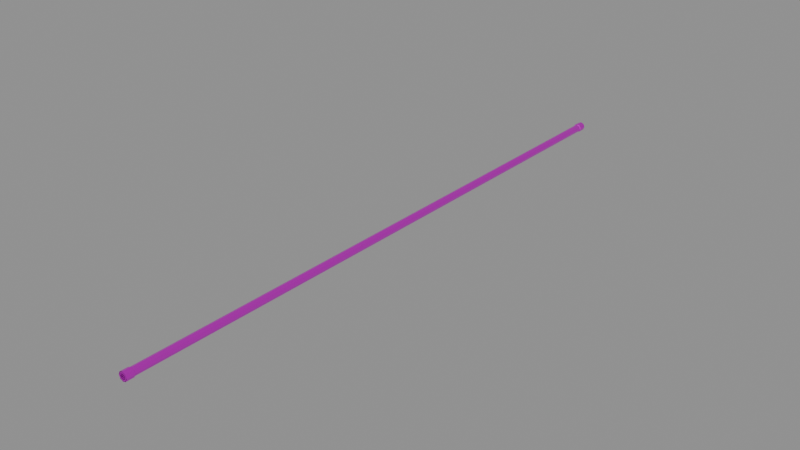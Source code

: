 # Source: SEC_Conduit_Straight_2m.blend  (saved by Blender 5.2.44; exported with 4.5.12 LTS)
import bpy
from mathutils import Matrix  # noqa: F401  (used for matrix-valued properties, if any)

bpy.ops.wm.read_factory_settings(use_empty=True)
scene = bpy.context.scene
scene.name = 'Scene'

# ---- images (referenced by path relative to the original .blend; pixels are not part of the script)
import os
ASSET_DIR = os.environ.get("B2B_ASSET_DIR", "")  # directory of the original .blend (textures are referenced by path, not embedded)
HERE = os.path.dirname(os.path.abspath(__file__))  # packed textures are extracted next to this script under _unpacked/

def load_image(name, relpath, width, height, colorspace="sRGB"):
    """Load a texture the original file referenced (path relative to the .blend, or extracted next to this script)."""
    p = next((c for c in (os.path.join(HERE, relpath), os.path.join(ASSET_DIR, relpath)) if relpath and os.path.exists(c)), "")
    if p:
        img = bpy.data.images.load(p, check_existing=True)
        img.name = name
    else:  # same state as the original file: an image datablock whose file is absent (Cycles renders it pink)
        img = bpy.data.images.new(name, width, height)
        img.source = "FILE"
        img.filepath = "//" + (relpath or name)
    img.colorspace_settings.name = colorspace
    return img
img_t_metal_png = load_image('T_Metal.png', 'T_Metal.png', 1024, 1024, 'sRGB')

# ---- materials (node trees are filled in below, after node groups)
mat_m_metal = bpy.data.materials.new('M_Metal')
mat_m_metal.diffuse_color = (0.7, 0.72, 0.75, 1.0)

# ---- material node trees
mat_m_metal.use_nodes = True; mat_m_metal.node_tree.nodes.clear()
_N = mat_m_metal.node_tree.nodes; _L = mat_m_metal.node_tree.links
n0 = _N.new('ShaderNodeBsdfPrincipled'); n0.name = 'Principled BSDF'; n0.location = (0, 0)
n0.inputs[1].default_value = 0.88
n0.inputs[2].default_value = 0.28
n0.inputs[10].default_value = 0.005
n1 = _N.new('ShaderNodeOutputMaterial'); n1.name = 'Material Output'; n1.location = (300, 0)
n2 = _N.new('ShaderNodeTexImage'); n2.name = 'Image Texture'; n2.location = (-350, 0)
n2.image = img_t_metal_png
_L.new(n0.outputs[0], n1.inputs[0])
_L.new(n2.outputs[0], n0.inputs[0])
n1.is_active_output = True

# ---- meshes
me_pipe_mesh = bpy.data.meshes.new('Pipe_Mesh')
me_pipe_mesh.from_pydata([(0.0125, 0.0, 0.0), (0.0125, 2.0, 0.0), (0.01, 0.0, 0.0), (0.01, 2.0, 0.0), (0.008839, 0.0, 0.008839), (0.008839, 2.0, 0.008839), (0.007071, 0.0, 0.007071), (0.007071, 2.0, 0.007071), (7.654e-19, 0.0, 0.0125), (7.654e-19, 2.0, 0.0125), (6.123e-19, 0.0, 0.01), (6.123e-19, 2.0, 0.01), (-0.008839, 0.0, 0.008839), (-0.008839, 2.0, 0.008839), (-0.007071, 0.0, 0.007071), (-0.007071, 2.0, 0.007071), (-0.0125, 0.0, 1.531e-18), (-0.0125, 2.0, 1.531e-18), (-0.01, 0.0, 1.225e-18), (-0.01, 2.0, 1.225e-18), (-0.008839, 0.0, -0.008839), (-0.008839, 2.0, -0.008839), (-0.007071, 0.0, -0.007071), (-0.007071, 2.0, -0.007071), (-2.296e-18, 0.0, -0.0125), (-2.296e-18, 2.0, -0.0125), (-1.837e-18, 0.0, -0.01), (-1.837e-18, 2.0, -0.01), (0.008839, 0.0, -0.008839), (0.008839, 2.0, -0.008839), (0.007071, 0.0, -0.007071), (0.007071, 2.0, -0.007071)], [], [(0, 1, 5, 4), (4, 5, 9, 8), (8, 9, 13, 12), (12, 13, 17, 16), (16, 17, 21, 20), (20, 21, 25, 24), (24, 25, 29, 28), (28, 29, 1, 0), (6, 7, 3, 2), (10, 11, 7, 6), (14, 15, 11, 10), (18, 19, 15, 14), (22, 23, 19, 18), (26, 27, 23, 22), (30, 31, 27, 26), (2, 3, 31, 30), (4, 6, 2, 0), (8, 10, 6, 4), (12, 14, 10, 8), (16, 18, 14, 12), (20, 22, 18, 16), (24, 26, 22, 20), (28, 30, 26, 24), (0, 2, 30, 28), (1, 3, 7, 5), (5, 7, 11, 9), (9, 11, 15, 13), (13, 15, 19, 17), (17, 19, 23, 21), (21, 23, 27, 25), (25, 27, 31, 29), (29, 31, 3, 1)])
me_pipe_mesh.polygons.foreach_set('use_smooth', [True] * 32)
_k = set([(0, 1), (0, 4), (0, 28), (1, 5), (1, 29), (2, 3), (2, 6), (2, 30), (3, 7), (3, 31), (4, 5), (4, 8), (5, 9), (6, 7), (6, 10), (7, 11), (8, 9), (8, 12), (9, 13), (10, 11), (10, 14), (11, 15), (12, 13), (12, 16), (13, 17), (14, 15), (14, 18), (15, 19), (16, 17), (16, 20), (17, 21), (18, 19), (18, 22), (19, 23), (20, 21), (20, 24), (21, 25), (22, 23), (22, 26), (23, 27), (24, 25), (24, 28), (25, 29), (26, 27), (26, 30), (27, 31), (28, 29), (30, 31)])
me_pipe_mesh.attributes.new('sharp_edge', 'BOOLEAN', 'EDGE').data.foreach_set('value', [ (min(e.vertices), max(e.vertices)) in _k for e in me_pipe_mesh.edges])
_uv = me_pipe_mesh.uv_layers.new(name='UVMap')
_uv.uv.foreach_set('vector', [0.0, 0.3, 1.0, 0.3, 1.0, 0.385, 0.0, 0.385, 0.0, 0.385, 1.0, 0.385, 1.0, 0.47, 0.0, 0.47, 0.0, 0.47, 1.0, 0.47, 1.0, 0.555, 0.0, 0.555, 0.0, 0.555, 1.0, 0.555, 1.0, 0.64, 0.0, 0.64, 0.0, 0.64, 1.0, 0.64, 1.0, 0.725, 0.0, 0.725, 0.0, 0.725, 1.0, 0.725, 1.0, 0.81, 0.0, 0.81, 0.0, 0.81, 1.0, 0.81, 1.0, 0.895, 0.0, 0.895, 0.0, 0.895, 1.0, 0.895, 1.0, 0.98, 0.0, 0.98, 0.0, 0.0225, 1.0, 0.0225, 1.0, 0.01, 0.0, 0.01, 0.0, 0.035, 1.0, 0.035, 1.0, 0.0225, 0.0, 0.0225, 0.0, 0.0475, 1.0, 0.0475, 1.0, 0.035, 0.0, 0.035, 0.0, 0.06, 1.0, 0.06, 1.0, 0.0475, 0.0, 0.0475, 0.0, 0.0725, 1.0, 0.0725, 1.0, 0.06, 0.0, 0.06, 0.0, 0.085, 1.0, 0.085, 1.0, 0.0725, 0.0, 0.0725, 0.0, 0.0975, 1.0, 0.0975, 1.0, 0.085, 0.0, 0.085, 0.0, 0.11, 1.0, 0.11, 1.0, 0.0975, 0.0, 0.0975, 0.5, 0.05, 0.5, 0.05, 0.5, 0.05, 0.5, 0.05, 0.5, 0.05, 0.5, 0.05, 0.5, 0.05, 0.5, 0.05, 0.5, 0.05, 0.5, 0.05, 0.5, 0.05, 0.5, 0.05, 0.5, 0.05, 0.5, 0.05, 0.5, 0.05, 0.5, 0.05, 0.5, 0.05, 0.5, 0.05, 0.5, 0.05, 0.5, 0.05, 0.5, 0.05, 0.5, 0.05, 0.5, 0.05, 0.5, 0.05, 0.5, 0.05, 0.5, 0.05, 0.5, 0.05, 0.5, 0.05, 0.5, 0.05, 0.5, 0.05, 0.5, 0.05, 0.5, 0.05, 0.5, 0.05, 0.5, 0.05, 0.5, 0.05, 0.5, 0.05, 0.5, 0.05, 0.5, 0.05, 0.5, 0.05, 0.5, 0.05, 0.5, 0.05, 0.5, 0.05, 0.5, 0.05, 0.5, 0.05, 0.5, 0.05, 0.5, 0.05, 0.5, 0.05, 0.5, 0.05, 0.5, 0.05, 0.5, 0.05, 0.5, 0.05, 0.5, 0.05, 0.5, 0.05, 0.5, 0.05, 0.5, 0.05, 0.5, 0.05, 0.5, 0.05, 0.5, 0.05, 0.5, 0.05, 0.5, 0.05, 0.5, 0.05, 0.5, 0.05, 0.5, 0.05, 0.5, 0.05])
me_pipe_mesh.materials.append(mat_m_metal)
me_pipe_mesh.update()
me_optional_end_collar_a_mesh = bpy.data.meshes.new('Optional_End_Collar_A_Mesh')
me_optional_end_collar_a_mesh.from_pydata([(0.0145, 0.0, 0.0), (0.0145, 0.025, 0.0), (0.0125, 0.025, 0.0), (0.01025, 0.0, 0.01025), (0.01025, 0.025, 0.01025), (0.008839, 0.025, 0.008839), (8.879e-19, 0.0, 0.0145), (8.879e-19, 0.025, 0.0145), (7.654e-19, 0.025, 0.0125), (-0.01025, 0.0, 0.01025), (-0.01025, 0.025, 0.01025), (-0.008839, 0.025, 0.008839), (-0.0145, 0.0, 1.776e-18), (-0.0145, 0.025, 1.776e-18), (-0.0125, 0.025, 1.531e-18), (-0.01025, 0.0, -0.01025), (-0.01025, 0.025, -0.01025), (-0.008839, 0.025, -0.008839), (-2.664e-18, 0.0, -0.0145), (-2.664e-18, 0.025, -0.0145), (-2.296e-18, 0.025, -0.0125), (0.01025, 0.0, -0.01025), (0.01025, 0.025, -0.01025), (0.008839, 0.025, -0.008839)], [], [(0, 1, 4, 3), (3, 4, 7, 6), (6, 7, 10, 9), (9, 10, 13, 12), (12, 13, 16, 15), (15, 16, 19, 18), (18, 19, 22, 21), (21, 22, 1, 0), (1, 2, 5, 4), (4, 5, 8, 7), (7, 8, 11, 10), (10, 11, 14, 13), (13, 14, 17, 16), (16, 17, 20, 19), (19, 20, 23, 22), (22, 23, 2, 1)])
me_optional_end_collar_a_mesh.polygons.foreach_set('use_smooth', [True] * 16)
_k = set([(0, 1), (0, 3), (0, 21), (1, 4), (1, 22), (2, 5), (2, 23), (3, 4), (3, 6), (4, 7), (5, 8), (6, 7), (6, 9), (7, 10), (8, 11), (9, 10), (9, 12), (10, 13), (11, 14), (12, 13), (12, 15), (13, 16), (14, 17), (15, 16), (15, 18), (16, 19), (17, 20), (18, 19), (18, 21), (19, 22), (20, 23), (21, 22)])
me_optional_end_collar_a_mesh.attributes.new('sharp_edge', 'BOOLEAN', 'EDGE').data.foreach_set('value', [ (min(e.vertices), max(e.vertices)) in _k for e in me_optional_end_collar_a_mesh.edges])
_uv = me_optional_end_collar_a_mesh.uv_layers.new(name='UVMap')
_uv.uv.foreach_set('vector', [0.0, 0.14, 0.0, 0.28, 0.125, 0.28, 0.125, 0.14, 0.125, 0.14, 0.125, 0.28, 0.25, 0.28, 0.25, 0.14, 0.25, 0.14, 0.25, 0.28, 0.375, 0.28, 0.375, 0.14, 0.375, 0.14, 0.375, 0.28, 0.5, 0.28, 0.5, 0.14, 0.5, 0.14, 0.5, 0.28, 0.625, 0.28, 0.625, 0.14, 0.625, 0.14, 0.625, 0.28, 0.75, 0.28, 0.75, 0.14, 0.75, 0.14, 0.75, 0.28, 0.875, 0.28, 0.875, 0.14, 0.875, 0.14, 0.875, 0.28, 1.0, 0.28, 1.0, 0.14, 0.5, 0.22, 0.5, 0.22, 0.5, 0.22, 0.5, 0.22, 0.5, 0.22, 0.5, 0.22, 0.5, 0.22, 0.5, 0.22, 0.5, 0.22, 0.5, 0.22, 0.5, 0.22, 0.5, 0.22, 0.5, 0.22, 0.5, 0.22, 0.5, 0.22, 0.5, 0.22, 0.5, 0.22, 0.5, 0.22, 0.5, 0.22, 0.5, 0.22, 0.5, 0.22, 0.5, 0.22, 0.5, 0.22, 0.5, 0.22, 0.5, 0.22, 0.5, 0.22, 0.5, 0.22, 0.5, 0.22, 0.5, 0.22, 0.5, 0.22, 0.5, 0.22, 0.5, 0.22])
me_optional_end_collar_a_mesh.materials.append(mat_m_metal)
me_optional_end_collar_a_mesh.update()
me_optional_end_collar_b_mesh = bpy.data.meshes.new('Optional_End_Collar_B_Mesh')
me_optional_end_collar_b_mesh.from_pydata([(0.0145, 1.975, 0.0), (0.0145, 2.0, 0.0), (0.0125, 1.975, 0.0), (0.01025, 1.975, 0.01025), (0.01025, 2.0, 0.01025), (0.008839, 1.975, 0.008839), (8.879e-19, 1.975, 0.0145), (8.879e-19, 2.0, 0.0145), (7.654e-19, 1.975, 0.0125), (-0.01025, 1.975, 0.01025), (-0.01025, 2.0, 0.01025), (-0.008839, 1.975, 0.008839), (-0.0145, 1.975, 1.776e-18), (-0.0145, 2.0, 1.776e-18), (-0.0125, 1.975, 1.531e-18), (-0.01025, 1.975, -0.01025), (-0.01025, 2.0, -0.01025), (-0.008839, 1.975, -0.008839), (-2.664e-18, 1.975, -0.0145), (-2.664e-18, 2.0, -0.0145), (-2.296e-18, 1.975, -0.0125), (0.01025, 1.975, -0.01025), (0.01025, 2.0, -0.01025), (0.008839, 1.975, -0.008839)], [], [(0, 1, 4, 3), (3, 4, 7, 6), (6, 7, 10, 9), (9, 10, 13, 12), (12, 13, 16, 15), (15, 16, 19, 18), (18, 19, 22, 21), (21, 22, 1, 0), (2, 0, 3, 5), (5, 3, 6, 8), (8, 6, 9, 11), (11, 9, 12, 14), (14, 12, 15, 17), (17, 15, 18, 20), (20, 18, 21, 23), (23, 21, 0, 2)])
me_optional_end_collar_b_mesh.polygons.foreach_set('use_smooth', [True] * 16)
_k = set([(0, 1), (0, 3), (0, 21), (1, 4), (1, 22), (2, 5), (2, 23), (3, 4), (3, 6), (4, 7), (5, 8), (6, 7), (6, 9), (7, 10), (8, 11), (9, 10), (9, 12), (10, 13), (11, 14), (12, 13), (12, 15), (13, 16), (14, 17), (15, 16), (15, 18), (16, 19), (17, 20), (18, 19), (18, 21), (19, 22), (20, 23), (21, 22)])
me_optional_end_collar_b_mesh.attributes.new('sharp_edge', 'BOOLEAN', 'EDGE').data.foreach_set('value', [ (min(e.vertices), max(e.vertices)) in _k for e in me_optional_end_collar_b_mesh.edges])
_uv = me_optional_end_collar_b_mesh.uv_layers.new(name='UVMap')
_uv.uv.foreach_set('vector', [0.0, 0.14, 0.0, 0.28, 0.125, 0.28, 0.125, 0.14, 0.125, 0.14, 0.125, 0.28, 0.25, 0.28, 0.25, 0.14, 0.25, 0.14, 0.25, 0.28, 0.375, 0.28, 0.375, 0.14, 0.375, 0.14, 0.375, 0.28, 0.5, 0.28, 0.5, 0.14, 0.5, 0.14, 0.5, 0.28, 0.625, 0.28, 0.625, 0.14, 0.625, 0.14, 0.625, 0.28, 0.75, 0.28, 0.75, 0.14, 0.75, 0.14, 0.75, 0.28, 0.875, 0.28, 0.875, 0.14, 0.875, 0.14, 0.875, 0.28, 1.0, 0.28, 1.0, 0.14, 0.5, 0.22, 0.5, 0.22, 0.5, 0.22, 0.5, 0.22, 0.5, 0.22, 0.5, 0.22, 0.5, 0.22, 0.5, 0.22, 0.5, 0.22, 0.5, 0.22, 0.5, 0.22, 0.5, 0.22, 0.5, 0.22, 0.5, 0.22, 0.5, 0.22, 0.5, 0.22, 0.5, 0.22, 0.5, 0.22, 0.5, 0.22, 0.5, 0.22, 0.5, 0.22, 0.5, 0.22, 0.5, 0.22, 0.5, 0.22, 0.5, 0.22, 0.5, 0.22, 0.5, 0.22, 0.5, 0.22, 0.5, 0.22, 0.5, 0.22, 0.5, 0.22, 0.5, 0.22])
me_optional_end_collar_b_mesh.materials.append(mat_m_metal)
me_optional_end_collar_b_mesh.update()

# ---- objects
ob_sec_conduit_straight_2m = bpy.data.objects.new('SEC_Conduit_Straight_2m', None)
ob_pipe_mesh = bpy.data.objects.new('Pipe_Mesh', me_pipe_mesh)
ob_optional_end_collar_a = bpy.data.objects.new('Optional_End_Collar_A', me_optional_end_collar_a_mesh)
ob_optional_end_collar_b = bpy.data.objects.new('Optional_End_Collar_B', me_optional_end_collar_b_mesh)

# ---- transforms, parenting, visibility, modifiers, constraints
ob_sec_conduit_straight_2m.location = (0.0, 0.0, 0.0)
ob_sec_conduit_straight_2m.empty_display_size = 0.1
ob_pipe_mesh.parent = ob_sec_conduit_straight_2m
ob_pipe_mesh.location = (0.0, 0.0, 0.0)
_m = ob_pipe_mesh.modifiers.new('WeightedNormal', 'WEIGHTED_NORMAL')
_m.keep_sharp = True
ob_optional_end_collar_a.parent = ob_sec_conduit_straight_2m
ob_optional_end_collar_a.location = (0.0, 0.0, 0.0)
_m = ob_optional_end_collar_a.modifiers.new('WeightedNormal', 'WEIGHTED_NORMAL')
_m.keep_sharp = True
ob_optional_end_collar_b.parent = ob_sec_conduit_straight_2m
ob_optional_end_collar_b.location = (0.0, 0.0, 0.0)
_m = ob_optional_end_collar_b.modifiers.new('WeightedNormal', 'WEIGHTED_NORMAL')
_m.keep_sharp = True

# ---- collection membership
scene.collection.objects.link(ob_sec_conduit_straight_2m)
scene.collection.objects.link(ob_pipe_mesh)
scene.collection.objects.link(ob_optional_end_collar_a)
scene.collection.objects.link(ob_optional_end_collar_b)

# ---- scene / render settings (as saved in the file)
scene.frame_start = 1; scene.frame_end = 250; scene.frame_set(1)
scene.render.engine = 'BLENDER_EEVEE_NEXT'
scene.render.bake_bias = 0.0
scene.render.bake_samples = 0
scene.render.compositor_device = 'GPU'
scene.eevee.use_volume_custom_range = False
scene.eevee.fast_gi_thickness_near = 0.1
scene.eevee.fast_gi_thickness_far = 0.0
scene.eevee.ray_tracing_options.screen_trace_thickness = 0.1
bpy.context.view_layer.update()

# ---- added for rendering (the .blend has no active camera and no usable light): camera, sun + grey world if the file has none
cam_auto = bpy.data.cameras.new('AutoCamera')
cam_auto.lens = 50.0
cam_auto.sensor_width = 36.0
cam_auto.clip_end = 1000.0
ob_auto_camera = bpy.data.objects.new('AutoCamera', cam_auto)
scene.collection.objects.link(ob_auto_camera)
ob_auto_camera.location = (1.85084, -1.22101, 1.48067)
ob_auto_camera.rotation_euler = (1.09748, -7.21219e-08, 0.694738)
scene.camera = ob_auto_camera
light_auto_sun = bpy.data.lights.new('AutoSun', 'SUN')
light_auto_sun.energy = 3.0
light_auto_sun.angle = 0.0523599
ob_auto_sun = bpy.data.objects.new('AutoSun', light_auto_sun)
scene.collection.objects.link(ob_auto_sun)
ob_auto_sun.rotation_euler = (0.872665, 0.174533, 0.523599)
if scene.world is None:
    world_auto = bpy.data.worlds.new('AutoWorld')
    world_auto.color = (0.3, 0.3, 0.3)
    scene.world = world_auto
bpy.context.view_layer.update()
